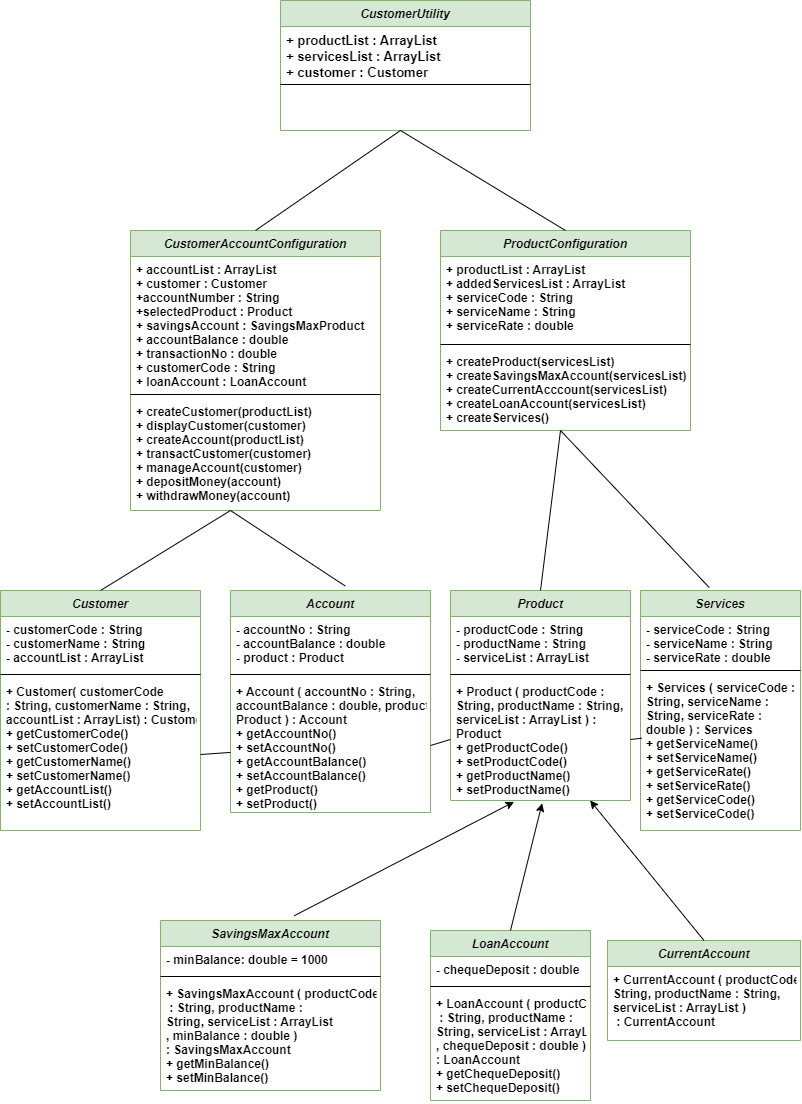

The diagram above was exported from draw.io. Its source (the exported page's mxGraphModel, read from the mxfile embedded in the PNG):
<mxGraphModel dx="1985" dy="1135" grid="0" gridSize="10" guides="1" tooltips="1" connect="1" arrows="1" fold="1" page="1" pageScale="1" pageWidth="827" pageHeight="1169" math="0" shadow="0">
  <root>
    <mxCell id="WIyWlLk6GJQsqaUBKTNV-0" />
    <mxCell id="WIyWlLk6GJQsqaUBKTNV-1" parent="WIyWlLk6GJQsqaUBKTNV-0" />
    <mxCell id="zkfFHV4jXpPFQw0GAbJ--0" value="Account" style="swimlane;fontStyle=3;align=center;verticalAlign=top;childLayout=stackLayout;horizontal=1;startSize=26;horizontalStack=0;resizeParent=1;resizeLast=0;collapsible=1;marginBottom=0;rounded=0;shadow=0;strokeWidth=1;fillColor=#d5e8d4;strokeColor=#82b366;" parent="WIyWlLk6GJQsqaUBKTNV-1" vertex="1">
      <mxGeometry x="250" y="650" width="200" height="222" as="geometry">
        <mxRectangle x="230" y="140" width="160" height="26" as="alternateBounds" />
      </mxGeometry>
    </mxCell>
    <mxCell id="zkfFHV4jXpPFQw0GAbJ--2" value="- accountNo : String&#10;- accountBalance : double&#10;- product : Product" style="text;align=left;verticalAlign=top;spacingLeft=4;spacingRight=4;overflow=hidden;rotatable=0;points=[[0,0.5],[1,0.5]];portConstraint=eastwest;rounded=0;shadow=0;html=0;fontStyle=1" parent="zkfFHV4jXpPFQw0GAbJ--0" vertex="1">
      <mxGeometry y="26" width="200" height="54" as="geometry" />
    </mxCell>
    <mxCell id="zkfFHV4jXpPFQw0GAbJ--4" value="" style="line;html=1;strokeWidth=1;align=left;verticalAlign=middle;spacingTop=-1;spacingLeft=3;spacingRight=3;rotatable=0;labelPosition=right;points=[];portConstraint=eastwest;" parent="zkfFHV4jXpPFQw0GAbJ--0" vertex="1">
      <mxGeometry y="80" width="200" height="8" as="geometry" />
    </mxCell>
    <mxCell id="zkfFHV4jXpPFQw0GAbJ--5" value="+ Account ( accountNo : String, &#10;accountBalance : double, product : &#10;Product ) : Account&#10;+ getAccountNo()&#10;+ setAccountNo()&#10;+ getAccountBalance()&#10;+ setAccountBalance()&#10;+ getProduct()&#10;+ setProduct()" style="text;align=left;verticalAlign=top;spacingLeft=4;spacingRight=4;overflow=hidden;rotatable=0;points=[[0,0.5],[1,0.5]];portConstraint=eastwest;fontStyle=1" parent="zkfFHV4jXpPFQw0GAbJ--0" vertex="1">
      <mxGeometry y="88" width="200" height="134" as="geometry" />
    </mxCell>
    <mxCell id="L9gj6jOf77YL_sFpJSdi-0" value="CurrentAccount" style="swimlane;fontStyle=3;align=center;verticalAlign=top;childLayout=stackLayout;horizontal=1;startSize=26;horizontalStack=0;resizeParent=1;resizeLast=0;collapsible=1;marginBottom=0;rounded=0;shadow=0;strokeWidth=1;fillColor=#d5e8d4;strokeColor=#82b366;" vertex="1" parent="WIyWlLk6GJQsqaUBKTNV-1">
      <mxGeometry x="627" y="1000" width="193" height="100" as="geometry">
        <mxRectangle x="230" y="140" width="160" height="26" as="alternateBounds" />
      </mxGeometry>
    </mxCell>
    <mxCell id="L9gj6jOf77YL_sFpJSdi-4" value="+ CurrentAccount ( productCode : &#10;String, productName : String, &#10;serviceList : ArrayList )&#10; : CurrentAccount" style="text;align=left;verticalAlign=top;spacingLeft=4;spacingRight=4;overflow=hidden;rotatable=0;points=[[0,0.5],[1,0.5]];portConstraint=eastwest;fontStyle=1" vertex="1" parent="L9gj6jOf77YL_sFpJSdi-0">
      <mxGeometry y="26" width="193" height="62" as="geometry" />
    </mxCell>
    <mxCell id="L9gj6jOf77YL_sFpJSdi-5" value="LoanAccount" style="swimlane;fontStyle=3;align=center;verticalAlign=top;childLayout=stackLayout;horizontal=1;startSize=26;horizontalStack=0;resizeParent=1;resizeLast=0;collapsible=1;marginBottom=0;rounded=0;shadow=0;strokeWidth=1;fillColor=#d5e8d4;strokeColor=#82b366;" vertex="1" parent="WIyWlLk6GJQsqaUBKTNV-1">
      <mxGeometry x="450" y="990" width="160" height="170" as="geometry">
        <mxRectangle x="230" y="140" width="160" height="26" as="alternateBounds" />
      </mxGeometry>
    </mxCell>
    <mxCell id="L9gj6jOf77YL_sFpJSdi-7" value="- chequeDeposit : double" style="text;align=left;verticalAlign=top;spacingLeft=4;spacingRight=4;overflow=hidden;rotatable=0;points=[[0,0.5],[1,0.5]];portConstraint=eastwest;rounded=0;shadow=0;html=0;fontStyle=1" vertex="1" parent="L9gj6jOf77YL_sFpJSdi-5">
      <mxGeometry y="26" width="160" height="26" as="geometry" />
    </mxCell>
    <mxCell id="L9gj6jOf77YL_sFpJSdi-8" value="" style="line;html=1;strokeWidth=1;align=left;verticalAlign=middle;spacingTop=-1;spacingLeft=3;spacingRight=3;rotatable=0;labelPosition=right;points=[];portConstraint=eastwest;" vertex="1" parent="L9gj6jOf77YL_sFpJSdi-5">
      <mxGeometry y="52" width="160" height="8" as="geometry" />
    </mxCell>
    <mxCell id="L9gj6jOf77YL_sFpJSdi-9" value="+ LoanAccount ( productCode&#10; : String, productName : &#10;String, serviceList : ArrayList&#10;, chequeDeposit : double ) &#10;: LoanAccount&#10;+ getChequeDeposit()&#10;+ setChequeDeposit()" style="text;align=left;verticalAlign=top;spacingLeft=4;spacingRight=4;overflow=hidden;rotatable=0;points=[[0,0.5],[1,0.5]];portConstraint=eastwest;fontStyle=1" vertex="1" parent="L9gj6jOf77YL_sFpJSdi-5">
      <mxGeometry y="60" width="160" height="110" as="geometry" />
    </mxCell>
    <mxCell id="L9gj6jOf77YL_sFpJSdi-10" value="SavingsMaxAccount" style="swimlane;fontStyle=3;align=center;verticalAlign=top;childLayout=stackLayout;horizontal=1;startSize=26;horizontalStack=0;resizeParent=1;resizeLast=0;collapsible=1;marginBottom=0;rounded=0;shadow=0;strokeWidth=1;fillColor=#d5e8d4;strokeColor=#82b366;" vertex="1" parent="WIyWlLk6GJQsqaUBKTNV-1">
      <mxGeometry x="180" y="980" width="220" height="170" as="geometry">
        <mxRectangle x="230" y="140" width="160" height="26" as="alternateBounds" />
      </mxGeometry>
    </mxCell>
    <mxCell id="L9gj6jOf77YL_sFpJSdi-11" value="- minBalance: double = 1000" style="text;align=left;verticalAlign=top;spacingLeft=4;spacingRight=4;overflow=hidden;rotatable=0;points=[[0,0.5],[1,0.5]];portConstraint=eastwest;rounded=0;shadow=0;html=0;fontStyle=1" vertex="1" parent="L9gj6jOf77YL_sFpJSdi-10">
      <mxGeometry y="26" width="220" height="26" as="geometry" />
    </mxCell>
    <mxCell id="L9gj6jOf77YL_sFpJSdi-13" value="" style="line;html=1;strokeWidth=1;align=left;verticalAlign=middle;spacingTop=-1;spacingLeft=3;spacingRight=3;rotatable=0;labelPosition=right;points=[];portConstraint=eastwest;" vertex="1" parent="L9gj6jOf77YL_sFpJSdi-10">
      <mxGeometry y="52" width="220" height="8" as="geometry" />
    </mxCell>
    <mxCell id="L9gj6jOf77YL_sFpJSdi-14" value="+ SavingsMaxAccount ( productCode&#10; : String, productName : &#10;String, serviceList : ArrayList&#10;, minBalance : double ) &#10;: SavingsMaxAccount&#10;+ getMinBalance()&#10;+ setMinBalance()" style="text;align=left;verticalAlign=top;spacingLeft=4;spacingRight=4;overflow=hidden;rotatable=0;points=[[0,0.5],[1,0.5]];portConstraint=eastwest;fontStyle=1" vertex="1" parent="L9gj6jOf77YL_sFpJSdi-10">
      <mxGeometry y="60" width="220" height="110" as="geometry" />
    </mxCell>
    <mxCell id="L9gj6jOf77YL_sFpJSdi-15" value="Product" style="swimlane;fontStyle=3;align=center;verticalAlign=top;childLayout=stackLayout;horizontal=1;startSize=26;horizontalStack=0;resizeParent=1;resizeLast=0;collapsible=1;marginBottom=0;rounded=0;shadow=0;strokeWidth=1;fillColor=#d5e8d4;strokeColor=#82b366;" vertex="1" parent="WIyWlLk6GJQsqaUBKTNV-1">
      <mxGeometry x="470" y="650" width="180" height="210" as="geometry">
        <mxRectangle x="230" y="140" width="160" height="26" as="alternateBounds" />
      </mxGeometry>
    </mxCell>
    <mxCell id="L9gj6jOf77YL_sFpJSdi-16" value="- productCode : String&#10;- productName : String&#10;- serviceList : ArrayList" style="text;align=left;verticalAlign=top;spacingLeft=4;spacingRight=4;overflow=hidden;rotatable=0;points=[[0,0.5],[1,0.5]];portConstraint=eastwest;rounded=0;shadow=0;html=0;fontStyle=1" vertex="1" parent="L9gj6jOf77YL_sFpJSdi-15">
      <mxGeometry y="26" width="180" height="54" as="geometry" />
    </mxCell>
    <mxCell id="L9gj6jOf77YL_sFpJSdi-18" value="" style="line;html=1;strokeWidth=1;align=left;verticalAlign=middle;spacingTop=-1;spacingLeft=3;spacingRight=3;rotatable=0;labelPosition=right;points=[];portConstraint=eastwest;" vertex="1" parent="L9gj6jOf77YL_sFpJSdi-15">
      <mxGeometry y="80" width="180" height="8" as="geometry" />
    </mxCell>
    <mxCell id="L9gj6jOf77YL_sFpJSdi-19" value="+ Product ( productCode : &#10;String, productName : String, &#10;serviceList : ArrayList ) : &#10;Product&#10;+ getProductCode()&#10;+ setProductCode()&#10;+ getProductName()&#10;+ setProductName()" style="text;align=left;verticalAlign=top;spacingLeft=4;spacingRight=4;overflow=hidden;rotatable=0;points=[[0,0.5],[1,0.5]];portConstraint=eastwest;fontStyle=1" vertex="1" parent="L9gj6jOf77YL_sFpJSdi-15">
      <mxGeometry y="88" width="180" height="122" as="geometry" />
    </mxCell>
    <mxCell id="L9gj6jOf77YL_sFpJSdi-20" value="Services" style="swimlane;fontStyle=3;align=center;verticalAlign=top;childLayout=stackLayout;horizontal=1;startSize=26;horizontalStack=0;resizeParent=1;resizeLast=0;collapsible=1;marginBottom=0;rounded=0;shadow=0;strokeWidth=1;fillColor=#d5e8d4;strokeColor=#82b366;" vertex="1" parent="WIyWlLk6GJQsqaUBKTNV-1">
      <mxGeometry x="660" y="650" width="160" height="240" as="geometry">
        <mxRectangle x="230" y="140" width="160" height="26" as="alternateBounds" />
      </mxGeometry>
    </mxCell>
    <mxCell id="L9gj6jOf77YL_sFpJSdi-21" value="- serviceCode : String&#10;- serviceName : String&#10;- serviceRate : double" style="text;align=left;verticalAlign=top;spacingLeft=4;spacingRight=4;overflow=hidden;rotatable=0;points=[[0,0.5],[1,0.5]];portConstraint=eastwest;rounded=0;shadow=0;html=0;fontStyle=1" vertex="1" parent="L9gj6jOf77YL_sFpJSdi-20">
      <mxGeometry y="26" width="160" height="50" as="geometry" />
    </mxCell>
    <mxCell id="L9gj6jOf77YL_sFpJSdi-23" value="" style="line;html=1;strokeWidth=1;align=left;verticalAlign=middle;spacingTop=-1;spacingLeft=3;spacingRight=3;rotatable=0;labelPosition=right;points=[];portConstraint=eastwest;" vertex="1" parent="L9gj6jOf77YL_sFpJSdi-20">
      <mxGeometry y="76" width="160" height="8" as="geometry" />
    </mxCell>
    <mxCell id="L9gj6jOf77YL_sFpJSdi-24" value="+ Services ( serviceCode : &#10;String, serviceName : &#10;String, serviceRate : &#10;double ) : Services&#10;+ getServiceName()&#10;+ setServiceName()&#10;+ getServiceRate()&#10;+ setServiceRate()&#10;+ getServiceCode()&#10;+ setServiceCode()" style="text;align=left;verticalAlign=top;spacingLeft=4;spacingRight=4;overflow=hidden;rotatable=0;points=[[0,0.5],[1,0.5]];portConstraint=eastwest;fontStyle=1" vertex="1" parent="L9gj6jOf77YL_sFpJSdi-20">
      <mxGeometry y="84" width="160" height="152" as="geometry" />
    </mxCell>
    <mxCell id="L9gj6jOf77YL_sFpJSdi-25" value="Customer" style="swimlane;fontStyle=3;align=center;verticalAlign=top;childLayout=stackLayout;horizontal=1;startSize=26;horizontalStack=0;resizeParent=1;resizeLast=0;collapsible=1;marginBottom=0;rounded=0;shadow=0;strokeWidth=1;fillColor=#d5e8d4;strokeColor=#82b366;" vertex="1" parent="WIyWlLk6GJQsqaUBKTNV-1">
      <mxGeometry x="20" y="650" width="200" height="240" as="geometry">
        <mxRectangle x="230" y="140" width="160" height="26" as="alternateBounds" />
      </mxGeometry>
    </mxCell>
    <mxCell id="L9gj6jOf77YL_sFpJSdi-26" value="- customerCode : String&#10;- customerName : String&#10;- accountList : ArrayList" style="text;align=left;verticalAlign=top;spacingLeft=4;spacingRight=4;overflow=hidden;rotatable=0;points=[[0,0.5],[1,0.5]];portConstraint=eastwest;rounded=0;shadow=0;html=0;fontStyle=1" vertex="1" parent="L9gj6jOf77YL_sFpJSdi-25">
      <mxGeometry y="26" width="200" height="54" as="geometry" />
    </mxCell>
    <mxCell id="L9gj6jOf77YL_sFpJSdi-28" value="" style="line;html=1;strokeWidth=1;align=left;verticalAlign=middle;spacingTop=-1;spacingLeft=3;spacingRight=3;rotatable=0;labelPosition=right;points=[];portConstraint=eastwest;" vertex="1" parent="L9gj6jOf77YL_sFpJSdi-25">
      <mxGeometry y="80" width="200" height="8" as="geometry" />
    </mxCell>
    <mxCell id="L9gj6jOf77YL_sFpJSdi-29" value="+ Customer( customerCode&#10;: String, customerName : String,&#10;accountList : ArrayList) : Customer&#10;+ getCustomerCode()&#10;+ setCustomerCode()&#10;+ getCustomerName()&#10;+ setCustomerName()&#10;+ getAccountList()&#10;+ setAccountList()" style="text;align=left;verticalAlign=top;spacingLeft=4;spacingRight=4;overflow=hidden;rotatable=0;points=[[0,0.5],[1,0.5]];portConstraint=eastwest;fontStyle=1" vertex="1" parent="L9gj6jOf77YL_sFpJSdi-25">
      <mxGeometry y="88" width="200" height="152" as="geometry" />
    </mxCell>
    <mxCell id="L9gj6jOf77YL_sFpJSdi-31" value="CustomerAccountConfiguration" style="swimlane;fontStyle=3;align=center;verticalAlign=top;childLayout=stackLayout;horizontal=1;startSize=26;horizontalStack=0;resizeParent=1;resizeLast=0;collapsible=1;marginBottom=0;rounded=0;shadow=0;strokeWidth=1;fillColor=#d5e8d4;strokeColor=#82b366;" vertex="1" parent="WIyWlLk6GJQsqaUBKTNV-1">
      <mxGeometry x="150" y="290" width="250" height="280" as="geometry">
        <mxRectangle x="230" y="140" width="160" height="26" as="alternateBounds" />
      </mxGeometry>
    </mxCell>
    <mxCell id="L9gj6jOf77YL_sFpJSdi-32" value="+ accountList : ArrayList&#10;+ customer : Customer&#10;+accountNumber : String&#10;+selectedProduct : Product&#10;+ savingsAccount : SavingsMaxProduct&#10;+ accountBalance : double&#10;+ transactionNo : double&#10;+ customerCode : String&#10;+ loanAccount : LoanAccount" style="text;align=left;verticalAlign=top;spacingLeft=4;spacingRight=4;overflow=hidden;rotatable=0;points=[[0,0.5],[1,0.5]];portConstraint=eastwest;rounded=0;shadow=0;html=0;fontStyle=1" vertex="1" parent="L9gj6jOf77YL_sFpJSdi-31">
      <mxGeometry y="26" width="250" height="134" as="geometry" />
    </mxCell>
    <mxCell id="L9gj6jOf77YL_sFpJSdi-33" value="" style="line;html=1;strokeWidth=1;align=left;verticalAlign=middle;spacingTop=-1;spacingLeft=3;spacingRight=3;rotatable=0;labelPosition=right;points=[];portConstraint=eastwest;" vertex="1" parent="L9gj6jOf77YL_sFpJSdi-31">
      <mxGeometry y="160" width="250" height="8" as="geometry" />
    </mxCell>
    <mxCell id="L9gj6jOf77YL_sFpJSdi-34" value="+ createCustomer(productList)&#10;+ displayCustomer(customer)&#10;+ createAccount(productList)&#10;+ transactCustomer(customer)&#10;+ manageAccount(customer)&#10;+ depositMoney(account)&#10;+ withdrawMoney(account)" style="text;align=left;verticalAlign=top;spacingLeft=4;spacingRight=4;overflow=hidden;rotatable=0;points=[[0,0.5],[1,0.5]];portConstraint=eastwest;fontStyle=1" vertex="1" parent="L9gj6jOf77YL_sFpJSdi-31">
      <mxGeometry y="168" width="250" height="112" as="geometry" />
    </mxCell>
    <mxCell id="L9gj6jOf77YL_sFpJSdi-37" value="ProductConfiguration" style="swimlane;fontStyle=3;align=center;verticalAlign=top;childLayout=stackLayout;horizontal=1;startSize=26;horizontalStack=0;resizeParent=1;resizeLast=0;collapsible=1;marginBottom=0;rounded=0;shadow=0;strokeWidth=1;fillColor=#d5e8d4;strokeColor=#82b366;" vertex="1" parent="WIyWlLk6GJQsqaUBKTNV-1">
      <mxGeometry x="460" y="290" width="250" height="200" as="geometry">
        <mxRectangle x="230" y="140" width="160" height="26" as="alternateBounds" />
      </mxGeometry>
    </mxCell>
    <mxCell id="L9gj6jOf77YL_sFpJSdi-38" value="+ productList : ArrayList&#10;+ addedServicesList : ArrayList&#10;+ serviceCode : String&#10;+ serviceName : String&#10;+ serviceRate : double" style="text;align=left;verticalAlign=top;spacingLeft=4;spacingRight=4;overflow=hidden;rotatable=0;points=[[0,0.5],[1,0.5]];portConstraint=eastwest;rounded=0;shadow=0;html=0;fontStyle=1" vertex="1" parent="L9gj6jOf77YL_sFpJSdi-37">
      <mxGeometry y="26" width="250" height="84" as="geometry" />
    </mxCell>
    <mxCell id="L9gj6jOf77YL_sFpJSdi-39" value="" style="line;html=1;strokeWidth=1;align=left;verticalAlign=middle;spacingTop=-1;spacingLeft=3;spacingRight=3;rotatable=0;labelPosition=right;points=[];portConstraint=eastwest;" vertex="1" parent="L9gj6jOf77YL_sFpJSdi-37">
      <mxGeometry y="110" width="250" height="8" as="geometry" />
    </mxCell>
    <mxCell id="L9gj6jOf77YL_sFpJSdi-40" value="+ createProduct(servicesList)&#10;+ createSavingsMaxAccount(servicesList)&#10;+ createCurrentAcccount(servicesList)&#10;+ createLoanAccount(servicesList)&#10;+ createServices()" style="text;align=left;verticalAlign=top;spacingLeft=4;spacingRight=4;overflow=hidden;rotatable=0;points=[[0,0.5],[1,0.5]];portConstraint=eastwest;fontStyle=1" vertex="1" parent="L9gj6jOf77YL_sFpJSdi-37">
      <mxGeometry y="118" width="250" height="82" as="geometry" />
    </mxCell>
    <mxCell id="L9gj6jOf77YL_sFpJSdi-41" value="CustomerUtility" style="swimlane;fontStyle=3;align=center;verticalAlign=top;childLayout=stackLayout;horizontal=1;startSize=26;horizontalStack=0;resizeParent=1;resizeLast=0;collapsible=1;marginBottom=0;rounded=0;shadow=0;strokeWidth=1;fillColor=#d5e8d4;strokeColor=#82b366;" vertex="1" parent="WIyWlLk6GJQsqaUBKTNV-1">
      <mxGeometry x="300" y="60" width="250" height="130" as="geometry">
        <mxRectangle x="230" y="140" width="160" height="26" as="alternateBounds" />
      </mxGeometry>
    </mxCell>
    <mxCell id="L9gj6jOf77YL_sFpJSdi-42" value="+ productList : ArrayList&#10;+ servicesList : ArrayList&#10;+ customer : Customer" style="text;align=left;verticalAlign=top;spacingLeft=4;spacingRight=4;overflow=hidden;rotatable=0;points=[[0,0.5],[1,0.5]];portConstraint=eastwest;rounded=0;shadow=0;html=0;fontSize=13;fontStyle=1" vertex="1" parent="L9gj6jOf77YL_sFpJSdi-41">
      <mxGeometry y="26" width="250" height="54" as="geometry" />
    </mxCell>
    <mxCell id="L9gj6jOf77YL_sFpJSdi-43" value="" style="line;html=1;strokeWidth=1;align=left;verticalAlign=middle;spacingTop=-1;spacingLeft=3;spacingRight=3;rotatable=0;labelPosition=right;points=[];portConstraint=eastwest;" vertex="1" parent="L9gj6jOf77YL_sFpJSdi-41">
      <mxGeometry y="80" width="250" height="8" as="geometry" />
    </mxCell>
    <mxCell id="L9gj6jOf77YL_sFpJSdi-49" value="" style="endArrow=classic;html=1;rounded=0;exitX=0.608;exitY=-0.028;exitDx=0;exitDy=0;exitPerimeter=0;entryX=0.353;entryY=1.011;entryDx=0;entryDy=0;entryPerimeter=0;" edge="1" parent="WIyWlLk6GJQsqaUBKTNV-1" source="L9gj6jOf77YL_sFpJSdi-10" target="L9gj6jOf77YL_sFpJSdi-19">
      <mxGeometry width="50" height="50" relative="1" as="geometry">
        <mxPoint x="220" y="830" as="sourcePoint" />
        <mxPoint x="270" y="780" as="targetPoint" />
      </mxGeometry>
    </mxCell>
    <mxCell id="L9gj6jOf77YL_sFpJSdi-50" value="" style="endArrow=classic;html=1;rounded=0;exitX=0.5;exitY=0;exitDx=0;exitDy=0;entryX=0.509;entryY=1.023;entryDx=0;entryDy=0;entryPerimeter=0;" edge="1" parent="WIyWlLk6GJQsqaUBKTNV-1" source="L9gj6jOf77YL_sFpJSdi-5" target="L9gj6jOf77YL_sFpJSdi-19">
      <mxGeometry width="50" height="50" relative="1" as="geometry">
        <mxPoint x="164" y="995" as="sourcePoint" />
        <mxPoint x="544" y="871" as="targetPoint" />
      </mxGeometry>
    </mxCell>
    <mxCell id="L9gj6jOf77YL_sFpJSdi-51" value="" style="endArrow=classic;html=1;rounded=0;exitX=0.5;exitY=0;exitDx=0;exitDy=0;" edge="1" parent="WIyWlLk6GJQsqaUBKTNV-1" source="L9gj6jOf77YL_sFpJSdi-0" target="L9gj6jOf77YL_sFpJSdi-19">
      <mxGeometry width="50" height="50" relative="1" as="geometry">
        <mxPoint x="174" y="1005" as="sourcePoint" />
        <mxPoint x="554" y="881" as="targetPoint" />
      </mxGeometry>
    </mxCell>
    <mxCell id="L9gj6jOf77YL_sFpJSdi-53" value="" style="endArrow=none;html=1;rounded=0;exitX=1;exitY=0.5;exitDx=0;exitDy=0;" edge="1" parent="WIyWlLk6GJQsqaUBKTNV-1" source="L9gj6jOf77YL_sFpJSdi-29" target="zkfFHV4jXpPFQw0GAbJ--5">
      <mxGeometry width="50" height="50" relative="1" as="geometry">
        <mxPoint x="350" y="930" as="sourcePoint" />
        <mxPoint x="400" y="880" as="targetPoint" />
      </mxGeometry>
    </mxCell>
    <mxCell id="L9gj6jOf77YL_sFpJSdi-54" value="" style="endArrow=none;html=1;rounded=0;exitX=1;exitY=0.5;exitDx=0;exitDy=0;entryX=0;entryY=0.5;entryDx=0;entryDy=0;" edge="1" parent="WIyWlLk6GJQsqaUBKTNV-1" source="zkfFHV4jXpPFQw0GAbJ--5" target="L9gj6jOf77YL_sFpJSdi-19">
      <mxGeometry width="50" height="50" relative="1" as="geometry">
        <mxPoint x="230" y="824" as="sourcePoint" />
        <mxPoint x="260" y="822" as="targetPoint" />
      </mxGeometry>
    </mxCell>
    <mxCell id="L9gj6jOf77YL_sFpJSdi-55" value="" style="endArrow=none;html=1;rounded=0;exitX=1;exitY=0.5;exitDx=0;exitDy=0;entryX=0.008;entryY=0.419;entryDx=0;entryDy=0;entryPerimeter=0;" edge="1" parent="WIyWlLk6GJQsqaUBKTNV-1" source="L9gj6jOf77YL_sFpJSdi-19" target="L9gj6jOf77YL_sFpJSdi-24">
      <mxGeometry width="50" height="50" relative="1" as="geometry">
        <mxPoint x="240" y="834" as="sourcePoint" />
        <mxPoint x="270" y="832" as="targetPoint" />
      </mxGeometry>
    </mxCell>
    <mxCell id="L9gj6jOf77YL_sFpJSdi-56" value="" style="endArrow=none;html=1;rounded=0;exitX=0.5;exitY=0;exitDx=0;exitDy=0;entryX=0.574;entryY=-0.02;entryDx=0;entryDy=0;entryPerimeter=0;" edge="1" parent="WIyWlLk6GJQsqaUBKTNV-1" source="L9gj6jOf77YL_sFpJSdi-25" target="zkfFHV4jXpPFQw0GAbJ--0">
      <mxGeometry width="50" height="50" relative="1" as="geometry">
        <mxPoint x="370" y="600" as="sourcePoint" />
        <mxPoint x="420" y="550" as="targetPoint" />
        <Array as="points">
          <mxPoint x="250" y="570" />
        </Array>
      </mxGeometry>
    </mxCell>
    <mxCell id="L9gj6jOf77YL_sFpJSdi-57" value="" style="endArrow=none;html=1;rounded=0;exitX=0.43;exitY=-0.012;exitDx=0;exitDy=0;exitPerimeter=0;entryX=0.5;entryY=0;entryDx=0;entryDy=0;" edge="1" parent="WIyWlLk6GJQsqaUBKTNV-1" source="L9gj6jOf77YL_sFpJSdi-20" target="L9gj6jOf77YL_sFpJSdi-15">
      <mxGeometry width="50" height="50" relative="1" as="geometry">
        <mxPoint x="370" y="600" as="sourcePoint" />
        <mxPoint x="420" y="550" as="targetPoint" />
        <Array as="points">
          <mxPoint x="580" y="490" />
        </Array>
      </mxGeometry>
    </mxCell>
    <mxCell id="L9gj6jOf77YL_sFpJSdi-58" value="" style="endArrow=none;html=1;rounded=0;entryX=0.5;entryY=0;entryDx=0;entryDy=0;exitX=0.5;exitY=0;exitDx=0;exitDy=0;" edge="1" parent="WIyWlLk6GJQsqaUBKTNV-1" source="L9gj6jOf77YL_sFpJSdi-31" target="L9gj6jOf77YL_sFpJSdi-37">
      <mxGeometry width="50" height="50" relative="1" as="geometry">
        <mxPoint x="370" y="320" as="sourcePoint" />
        <mxPoint x="420" y="270" as="targetPoint" />
        <Array as="points">
          <mxPoint x="420" y="190" />
        </Array>
      </mxGeometry>
    </mxCell>
  </root>
</mxGraphModel>